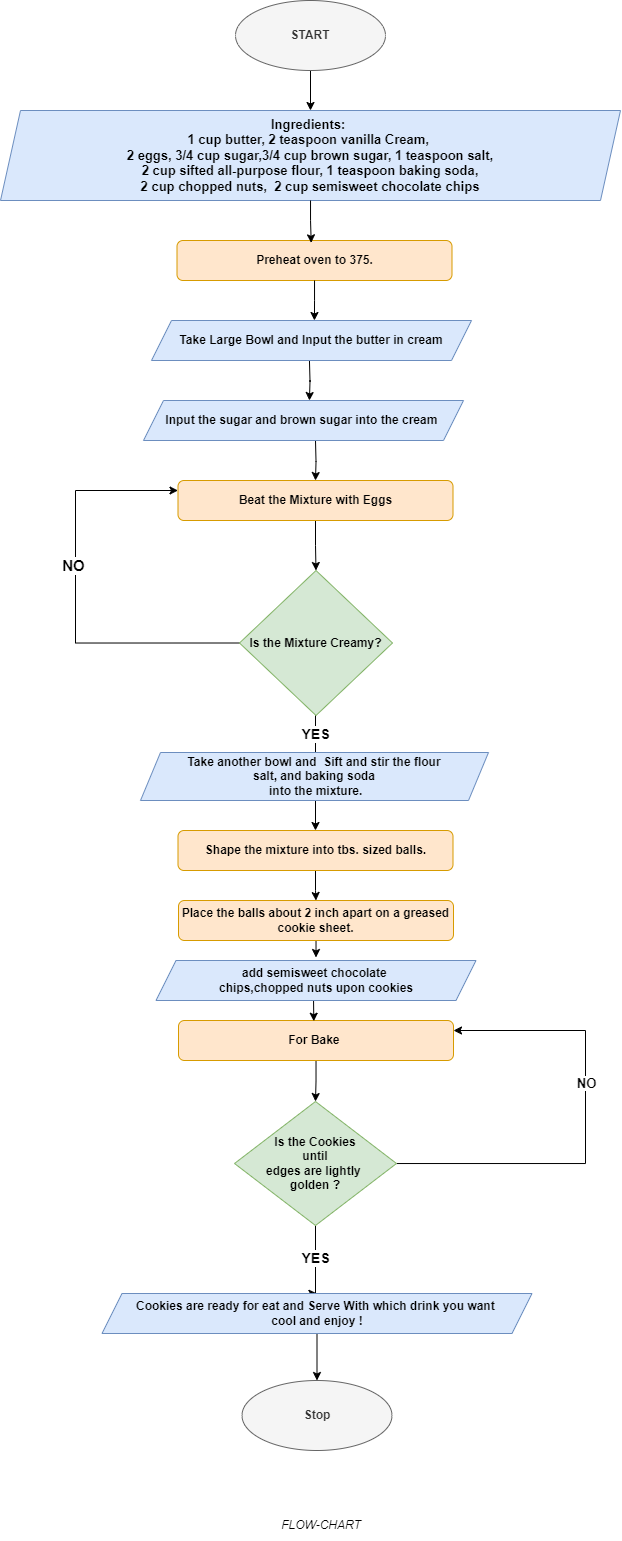

The diagram above was exported from draw.io. Its source (the exported page's mxGraphModel, read from the mxfile embedded in the PNG):
<mxGraphModel dx="788" dy="494" grid="0" gridSize="10" guides="1" tooltips="1" connect="1" arrows="1" fold="1" page="1" pageScale="1" pageWidth="850" pageHeight="1100" math="0" shadow="0">
  <root>
    <mxCell id="0" />
    <mxCell id="1" parent="0" />
    <mxCell id="O6aTwrfhFAF18lNEF15L-3" value="" style="group" vertex="1" connectable="0" parent="1">
      <mxGeometry x="135" y="80" width="620" height="1540" as="geometry" />
    </mxCell>
    <mxCell id="O6aTwrfhFAF18lNEF15L-1" value="" style="group" vertex="1" connectable="0" parent="O6aTwrfhFAF18lNEF15L-3">
      <mxGeometry width="620" height="1450" as="geometry" />
    </mxCell>
    <mxCell id="W4XYUrahISZ7kW_6kPGk-20" style="edgeStyle=orthogonalEdgeStyle;rounded=0;orthogonalLoop=1;jettySize=auto;html=1;entryX=0.5;entryY=0;entryDx=0;entryDy=0;" parent="O6aTwrfhFAF18lNEF15L-1" source="W4XYUrahISZ7kW_6kPGk-1" target="W4XYUrahISZ7kW_6kPGk-2" edge="1">
      <mxGeometry relative="1" as="geometry" />
    </mxCell>
    <mxCell id="W4XYUrahISZ7kW_6kPGk-1" value="&lt;b&gt;START&lt;/b&gt;" style="ellipse;whiteSpace=wrap;html=1;fillColor=#f5f5f5;fontColor=#333333;strokeColor=#666666;" parent="O6aTwrfhFAF18lNEF15L-1" vertex="1">
      <mxGeometry x="235" width="150" height="70" as="geometry" />
    </mxCell>
    <mxCell id="W4XYUrahISZ7kW_6kPGk-2" value="&lt;font style=&quot;font-size: 13px;&quot;&gt;&lt;b&gt;Ingredients:&amp;nbsp;&lt;/b&gt;&lt;/font&gt;&lt;div style=&quot;font-size: 13px;&quot;&gt;&lt;font style=&quot;font-size: 13px;&quot;&gt;&lt;b&gt;1 cup butter, 2 teaspoon vanilla Cream,&amp;nbsp;&lt;/b&gt;&lt;/font&gt;&lt;/div&gt;&lt;div style=&quot;font-size: 13px;&quot;&gt;&lt;font style=&quot;font-size: 13px;&quot;&gt;&lt;b&gt;2 eggs,&amp;nbsp;&lt;/b&gt;&lt;/font&gt;&lt;b style=&quot;background-color: initial;&quot;&gt;3/4 cup sugar,&lt;/b&gt;&lt;b style=&quot;background-color: initial;&quot;&gt;3/4 cup brown sugar,&amp;nbsp;&lt;/b&gt;&lt;b style=&quot;background-color: initial;&quot;&gt;1 teaspoon salt,&lt;/b&gt;&lt;/div&gt;&lt;div style=&quot;font-size: 13px;&quot;&gt;&lt;b style=&quot;background-color: initial;&quot;&gt;&amp;nbsp;2 cup sifted all-purpose flour,&amp;nbsp;&lt;/b&gt;&lt;b style=&quot;background-color: initial;&quot;&gt;1 teaspoon baking soda,&amp;nbsp;&lt;/b&gt;&lt;/div&gt;&lt;div style=&quot;font-size: 13px;&quot;&gt;&lt;font style=&quot;font-size: 13px;&quot;&gt;&lt;b&gt;2 cup chopped nuts,&amp;nbsp; 2 cup semisweet chocolate chips&lt;/b&gt;&lt;/font&gt;&lt;/div&gt;" style="shape=parallelogram;perimeter=parallelogramPerimeter;whiteSpace=wrap;html=1;fixedSize=1;fillColor=#dae8fc;strokeColor=#6c8ebf;" parent="O6aTwrfhFAF18lNEF15L-1" vertex="1">
      <mxGeometry y="110" width="620" height="90" as="geometry" />
    </mxCell>
    <mxCell id="W4XYUrahISZ7kW_6kPGk-3" value="&lt;b&gt;Preheat oven to 375.&lt;/b&gt;" style="rounded=1;whiteSpace=wrap;html=1;fillColor=#ffe6cc;strokeColor=#d79b00;" parent="O6aTwrfhFAF18lNEF15L-1" vertex="1">
      <mxGeometry x="176.5" y="240" width="275" height="40" as="geometry" />
    </mxCell>
    <mxCell id="W4XYUrahISZ7kW_6kPGk-26" style="edgeStyle=orthogonalEdgeStyle;rounded=0;orthogonalLoop=1;jettySize=auto;html=1;entryX=0.5;entryY=0;entryDx=0;entryDy=0;" parent="O6aTwrfhFAF18lNEF15L-1" target="W4XYUrahISZ7kW_6kPGk-8" edge="1">
      <mxGeometry relative="1" as="geometry">
        <mxPoint x="315" y="440" as="sourcePoint" />
      </mxGeometry>
    </mxCell>
    <mxCell id="W4XYUrahISZ7kW_6kPGk-30" style="edgeStyle=orthogonalEdgeStyle;rounded=0;orthogonalLoop=1;jettySize=auto;html=1;entryX=0.5;entryY=0;entryDx=0;entryDy=0;" parent="O6aTwrfhFAF18lNEF15L-1" source="W4XYUrahISZ7kW_6kPGk-8" target="W4XYUrahISZ7kW_6kPGk-9" edge="1">
      <mxGeometry relative="1" as="geometry" />
    </mxCell>
    <mxCell id="W4XYUrahISZ7kW_6kPGk-8" value="&lt;b&gt;Beat the Mixture with Eggs&lt;/b&gt;" style="rounded=1;whiteSpace=wrap;html=1;fillColor=#ffe6cc;strokeColor=#d79b00;" parent="O6aTwrfhFAF18lNEF15L-1" vertex="1">
      <mxGeometry x="177.5" y="480" width="275" height="40" as="geometry" />
    </mxCell>
    <mxCell id="W4XYUrahISZ7kW_6kPGk-31" style="edgeStyle=orthogonalEdgeStyle;rounded=0;orthogonalLoop=1;jettySize=auto;html=1;entryX=0.5;entryY=0;entryDx=0;entryDy=0;" parent="O6aTwrfhFAF18lNEF15L-1" source="W4XYUrahISZ7kW_6kPGk-9" edge="1">
      <mxGeometry relative="1" as="geometry">
        <mxPoint x="315" y="760" as="targetPoint" />
      </mxGeometry>
    </mxCell>
    <mxCell id="W4XYUrahISZ7kW_6kPGk-60" value="&lt;b&gt;&lt;font style=&quot;font-size: 14px;&quot;&gt;YES&lt;/font&gt;&lt;/b&gt;" style="edgeLabel;html=1;align=center;verticalAlign=middle;resizable=0;points=[];" parent="W4XYUrahISZ7kW_6kPGk-31" vertex="1" connectable="0">
      <mxGeometry x="-0.1728" relative="1" as="geometry">
        <mxPoint as="offset" />
      </mxGeometry>
    </mxCell>
    <mxCell id="W4XYUrahISZ7kW_6kPGk-43" style="edgeStyle=orthogonalEdgeStyle;rounded=0;orthogonalLoop=1;jettySize=auto;html=1;exitX=0;exitY=0.5;exitDx=0;exitDy=0;entryX=0;entryY=0.25;entryDx=0;entryDy=0;" parent="O6aTwrfhFAF18lNEF15L-1" source="W4XYUrahISZ7kW_6kPGk-9" target="W4XYUrahISZ7kW_6kPGk-8" edge="1">
      <mxGeometry relative="1" as="geometry">
        <Array as="points">
          <mxPoint x="75" y="642" />
          <mxPoint x="75" y="490" />
        </Array>
      </mxGeometry>
    </mxCell>
    <mxCell id="W4XYUrahISZ7kW_6kPGk-59" value="&lt;b&gt;&lt;font style=&quot;font-size: 15px;&quot;&gt;NO&lt;/font&gt;&lt;/b&gt;" style="edgeLabel;html=1;align=center;verticalAlign=middle;resizable=0;points=[];" parent="W4XYUrahISZ7kW_6kPGk-43" vertex="1" connectable="0">
      <mxGeometry x="0.1559" y="2" relative="1" as="geometry">
        <mxPoint as="offset" />
      </mxGeometry>
    </mxCell>
    <mxCell id="W4XYUrahISZ7kW_6kPGk-9" value="&lt;b&gt;Is the Mixture Creamy?&lt;/b&gt;" style="rhombus;whiteSpace=wrap;html=1;fillColor=#d5e8d4;strokeColor=#82b366;" parent="O6aTwrfhFAF18lNEF15L-1" vertex="1">
      <mxGeometry x="239" y="570" width="153" height="145" as="geometry" />
    </mxCell>
    <mxCell id="W4XYUrahISZ7kW_6kPGk-32" style="edgeStyle=orthogonalEdgeStyle;rounded=0;orthogonalLoop=1;jettySize=auto;html=1;entryX=0.5;entryY=0;entryDx=0;entryDy=0;" parent="O6aTwrfhFAF18lNEF15L-1" target="W4XYUrahISZ7kW_6kPGk-11" edge="1">
      <mxGeometry relative="1" as="geometry">
        <mxPoint x="315" y="800" as="sourcePoint" />
      </mxGeometry>
    </mxCell>
    <mxCell id="W4XYUrahISZ7kW_6kPGk-33" style="edgeStyle=orthogonalEdgeStyle;rounded=0;orthogonalLoop=1;jettySize=auto;html=1;entryX=0.5;entryY=0;entryDx=0;entryDy=0;" parent="O6aTwrfhFAF18lNEF15L-1" source="W4XYUrahISZ7kW_6kPGk-11" target="W4XYUrahISZ7kW_6kPGk-12" edge="1">
      <mxGeometry relative="1" as="geometry" />
    </mxCell>
    <mxCell id="W4XYUrahISZ7kW_6kPGk-11" value="&lt;b&gt;Shape the mixture into tbs. sized balls.&lt;/b&gt;" style="rounded=1;whiteSpace=wrap;html=1;fillColor=#ffe6cc;strokeColor=#d79b00;" parent="O6aTwrfhFAF18lNEF15L-1" vertex="1">
      <mxGeometry x="177.5" y="830" width="275" height="40" as="geometry" />
    </mxCell>
    <mxCell id="W4XYUrahISZ7kW_6kPGk-48" value="" style="edgeStyle=orthogonalEdgeStyle;rounded=0;orthogonalLoop=1;jettySize=auto;html=1;" parent="O6aTwrfhFAF18lNEF15L-1" source="W4XYUrahISZ7kW_6kPGk-12" edge="1">
      <mxGeometry relative="1" as="geometry">
        <mxPoint x="315.5" y="957" as="targetPoint" />
        <Array as="points">
          <mxPoint x="315" y="950" />
          <mxPoint x="315" y="950" />
        </Array>
      </mxGeometry>
    </mxCell>
    <mxCell id="W4XYUrahISZ7kW_6kPGk-12" value="&lt;b&gt;Place the balls about 2 inch apart on a greased cookie sheet.&lt;/b&gt;" style="rounded=1;whiteSpace=wrap;html=1;fillColor=#ffe6cc;strokeColor=#d79b00;" parent="O6aTwrfhFAF18lNEF15L-1" vertex="1">
      <mxGeometry x="178" y="900" width="275" height="40" as="geometry" />
    </mxCell>
    <mxCell id="W4XYUrahISZ7kW_6kPGk-35" style="edgeStyle=orthogonalEdgeStyle;rounded=0;orthogonalLoop=1;jettySize=auto;html=1;entryX=0.5;entryY=0;entryDx=0;entryDy=0;" parent="O6aTwrfhFAF18lNEF15L-1" source="W4XYUrahISZ7kW_6kPGk-13" target="W4XYUrahISZ7kW_6kPGk-14" edge="1">
      <mxGeometry relative="1" as="geometry" />
    </mxCell>
    <mxCell id="W4XYUrahISZ7kW_6kPGk-13" value="&lt;b&gt;For Bake&amp;nbsp;&lt;/b&gt;" style="rounded=1;whiteSpace=wrap;html=1;fillColor=#ffe6cc;strokeColor=#d79b00;" parent="O6aTwrfhFAF18lNEF15L-1" vertex="1">
      <mxGeometry x="178" y="1020" width="275" height="40" as="geometry" />
    </mxCell>
    <mxCell id="W4XYUrahISZ7kW_6kPGk-37" style="edgeStyle=orthogonalEdgeStyle;rounded=0;orthogonalLoop=1;jettySize=auto;html=1;entryX=0.5;entryY=0;entryDx=0;entryDy=0;" parent="O6aTwrfhFAF18lNEF15L-1" source="W4XYUrahISZ7kW_6kPGk-14" target="W4XYUrahISZ7kW_6kPGk-17" edge="1">
      <mxGeometry relative="1" as="geometry">
        <Array as="points">
          <mxPoint x="315" y="1293" />
        </Array>
      </mxGeometry>
    </mxCell>
    <mxCell id="W4XYUrahISZ7kW_6kPGk-61" value="&lt;font style=&quot;font-size: 14px;&quot;&gt;&lt;b&gt;YES&lt;/b&gt;&lt;/font&gt;" style="edgeLabel;html=1;align=center;verticalAlign=middle;resizable=0;points=[];" parent="W4XYUrahISZ7kW_6kPGk-37" vertex="1" connectable="0">
      <mxGeometry x="-0.0789" y="3" relative="1" as="geometry">
        <mxPoint x="-3" as="offset" />
      </mxGeometry>
    </mxCell>
    <mxCell id="W4XYUrahISZ7kW_6kPGk-55" style="edgeStyle=orthogonalEdgeStyle;rounded=0;orthogonalLoop=1;jettySize=auto;html=1;entryX=1;entryY=0.25;entryDx=0;entryDy=0;" parent="O6aTwrfhFAF18lNEF15L-1" source="W4XYUrahISZ7kW_6kPGk-14" target="W4XYUrahISZ7kW_6kPGk-13" edge="1">
      <mxGeometry relative="1" as="geometry">
        <Array as="points">
          <mxPoint x="585" y="1163" />
          <mxPoint x="585" y="1030" />
        </Array>
      </mxGeometry>
    </mxCell>
    <mxCell id="W4XYUrahISZ7kW_6kPGk-62" value="&lt;b&gt;&lt;font style=&quot;font-size: 13px;&quot;&gt;NO&lt;/font&gt;&lt;/b&gt;" style="edgeLabel;html=1;align=center;verticalAlign=middle;resizable=0;points=[];" parent="W4XYUrahISZ7kW_6kPGk-55" vertex="1" connectable="0">
      <mxGeometry x="0.1871" y="-1" relative="1" as="geometry">
        <mxPoint as="offset" />
      </mxGeometry>
    </mxCell>
    <mxCell id="W4XYUrahISZ7kW_6kPGk-14" value="&lt;b style=&quot;&quot;&gt;&lt;font style=&quot;font-size: 12px;&quot;&gt;Is the Cookies&lt;/font&gt;&lt;/b&gt;&lt;div&gt;&lt;b style=&quot;&quot;&gt;&lt;font style=&quot;font-size: 12px;&quot;&gt;&amp;nbsp;until&amp;nbsp;&lt;br&gt;&lt;/font&gt;&lt;/b&gt;&lt;div style=&quot;&quot;&gt;&lt;b&gt;&lt;font style=&quot;font-size: 12px;&quot;&gt;edges are lightly&amp;nbsp;&lt;/font&gt;&lt;/b&gt;&lt;/div&gt;&lt;div style=&quot;&quot;&gt;&lt;b style=&quot;&quot;&gt;&lt;font style=&quot;font-size: 12px;&quot;&gt;golden ?&lt;/font&gt;&lt;/b&gt;&lt;/div&gt;&lt;/div&gt;" style="rhombus;whiteSpace=wrap;html=1;fillColor=#d5e8d4;strokeColor=#82b366;" parent="O6aTwrfhFAF18lNEF15L-1" vertex="1">
      <mxGeometry x="234" y="1101" width="162" height="124" as="geometry" />
    </mxCell>
    <mxCell id="W4XYUrahISZ7kW_6kPGk-38" style="edgeStyle=orthogonalEdgeStyle;rounded=0;orthogonalLoop=1;jettySize=auto;html=1;entryX=0.5;entryY=0;entryDx=0;entryDy=0;" parent="O6aTwrfhFAF18lNEF15L-1" source="W4XYUrahISZ7kW_6kPGk-17" target="W4XYUrahISZ7kW_6kPGk-18" edge="1">
      <mxGeometry relative="1" as="geometry" />
    </mxCell>
    <mxCell id="W4XYUrahISZ7kW_6kPGk-17" value="&lt;b&gt;Cookies are ready for eat and Serve With which drink you want&amp;nbsp;&lt;/b&gt;&lt;div&gt;&lt;b&gt;cool and enjoy !&lt;/b&gt;&lt;/div&gt;" style="shape=parallelogram;perimeter=parallelogramPerimeter;whiteSpace=wrap;html=1;fixedSize=1;fillColor=#dae8fc;strokeColor=#6c8ebf;" parent="O6aTwrfhFAF18lNEF15L-1" vertex="1">
      <mxGeometry x="101.5" y="1293" width="430" height="40" as="geometry" />
    </mxCell>
    <mxCell id="W4XYUrahISZ7kW_6kPGk-18" value="&lt;b&gt;Stop&lt;/b&gt;" style="ellipse;whiteSpace=wrap;html=1;fillColor=#f5f5f5;fontColor=#333333;strokeColor=#666666;" parent="O6aTwrfhFAF18lNEF15L-1" vertex="1">
      <mxGeometry x="241.5" y="1380" width="150" height="70" as="geometry" />
    </mxCell>
    <mxCell id="W4XYUrahISZ7kW_6kPGk-23" style="edgeStyle=orthogonalEdgeStyle;rounded=0;orthogonalLoop=1;jettySize=auto;html=1;entryX=0.488;entryY=0.059;entryDx=0;entryDy=0;entryPerimeter=0;" parent="O6aTwrfhFAF18lNEF15L-1" source="W4XYUrahISZ7kW_6kPGk-2" target="W4XYUrahISZ7kW_6kPGk-3" edge="1">
      <mxGeometry relative="1" as="geometry" />
    </mxCell>
    <mxCell id="W4XYUrahISZ7kW_6kPGk-24" style="edgeStyle=orthogonalEdgeStyle;rounded=0;orthogonalLoop=1;jettySize=auto;html=1;entryX=0.518;entryY=0;entryDx=0;entryDy=0;entryPerimeter=0;" parent="O6aTwrfhFAF18lNEF15L-1" source="W4XYUrahISZ7kW_6kPGk-3" edge="1">
      <mxGeometry relative="1" as="geometry">
        <mxPoint x="313.95000000000005" y="320" as="targetPoint" />
      </mxGeometry>
    </mxCell>
    <mxCell id="W4XYUrahISZ7kW_6kPGk-25" style="edgeStyle=orthogonalEdgeStyle;rounded=0;orthogonalLoop=1;jettySize=auto;html=1;entryX=0.478;entryY=0;entryDx=0;entryDy=0;entryPerimeter=0;" parent="O6aTwrfhFAF18lNEF15L-1" edge="1">
      <mxGeometry relative="1" as="geometry">
        <mxPoint x="308.95000000000005" y="360" as="sourcePoint" />
        <mxPoint x="308.95000000000005" y="400" as="targetPoint" />
      </mxGeometry>
    </mxCell>
    <mxCell id="W4XYUrahISZ7kW_6kPGk-49" style="edgeStyle=orthogonalEdgeStyle;rounded=0;orthogonalLoop=1;jettySize=auto;html=1;entryX=0.492;entryY=0.018;entryDx=0;entryDy=0;entryPerimeter=0;" parent="O6aTwrfhFAF18lNEF15L-1" target="W4XYUrahISZ7kW_6kPGk-13" edge="1">
      <mxGeometry relative="1" as="geometry">
        <mxPoint x="313" y="997" as="sourcePoint" />
      </mxGeometry>
    </mxCell>
    <mxCell id="W4XYUrahISZ7kW_6kPGk-50" value="&lt;b&gt;Take Large Bowl and Input the butter in cream&lt;/b&gt;" style="shape=parallelogram;perimeter=parallelogramPerimeter;whiteSpace=wrap;html=1;fixedSize=1;fillColor=#dae8fc;strokeColor=#6c8ebf;" parent="O6aTwrfhFAF18lNEF15L-1" vertex="1">
      <mxGeometry x="151" y="320" width="320" height="40" as="geometry" />
    </mxCell>
    <mxCell id="W4XYUrahISZ7kW_6kPGk-51" value="&lt;b&gt;Input the sugar and brown sugar into the cream&amp;nbsp;&lt;/b&gt;" style="shape=parallelogram;perimeter=parallelogramPerimeter;whiteSpace=wrap;html=1;fixedSize=1;fillColor=#dae8fc;strokeColor=#6c8ebf;" parent="O6aTwrfhFAF18lNEF15L-1" vertex="1">
      <mxGeometry x="143" y="400" width="320" height="40" as="geometry" />
    </mxCell>
    <mxCell id="W4XYUrahISZ7kW_6kPGk-53" value="&lt;b&gt;Take another bowl and&amp;nbsp; Sift and stir the flour&lt;/b&gt;&lt;div&gt;&lt;b&gt;salt, and baking soda&lt;/b&gt;&lt;div&gt;&lt;b&gt;&amp;nbsp;into the mixture.&lt;/b&gt;&lt;/div&gt;&lt;/div&gt;" style="shape=parallelogram;perimeter=parallelogramPerimeter;whiteSpace=wrap;html=1;fixedSize=1;fillColor=#dae8fc;strokeColor=#6c8ebf;" parent="O6aTwrfhFAF18lNEF15L-1" vertex="1">
      <mxGeometry x="140" y="752" width="348" height="48" as="geometry" />
    </mxCell>
    <mxCell id="W4XYUrahISZ7kW_6kPGk-56" value="&lt;b&gt;add semisweet chocolate&amp;nbsp;&lt;/b&gt;&lt;div&gt;&lt;b&gt;chips,chopped nuts upon cookies&lt;/b&gt;&lt;br&gt;&lt;/div&gt;" style="shape=parallelogram;perimeter=parallelogramPerimeter;whiteSpace=wrap;html=1;fixedSize=1;fillColor=#dae8fc;strokeColor=#6c8ebf;" parent="O6aTwrfhFAF18lNEF15L-1" vertex="1">
      <mxGeometry x="155.5" y="960" width="320" height="40" as="geometry" />
    </mxCell>
    <mxCell id="O6aTwrfhFAF18lNEF15L-2" value="FLOW-CHART" style="text;html=1;align=center;verticalAlign=middle;whiteSpace=wrap;rounded=0;fontStyle=2" vertex="1" parent="O6aTwrfhFAF18lNEF15L-3">
      <mxGeometry x="230" y="1510" width="182" height="30" as="geometry" />
    </mxCell>
  </root>
</mxGraphModel>